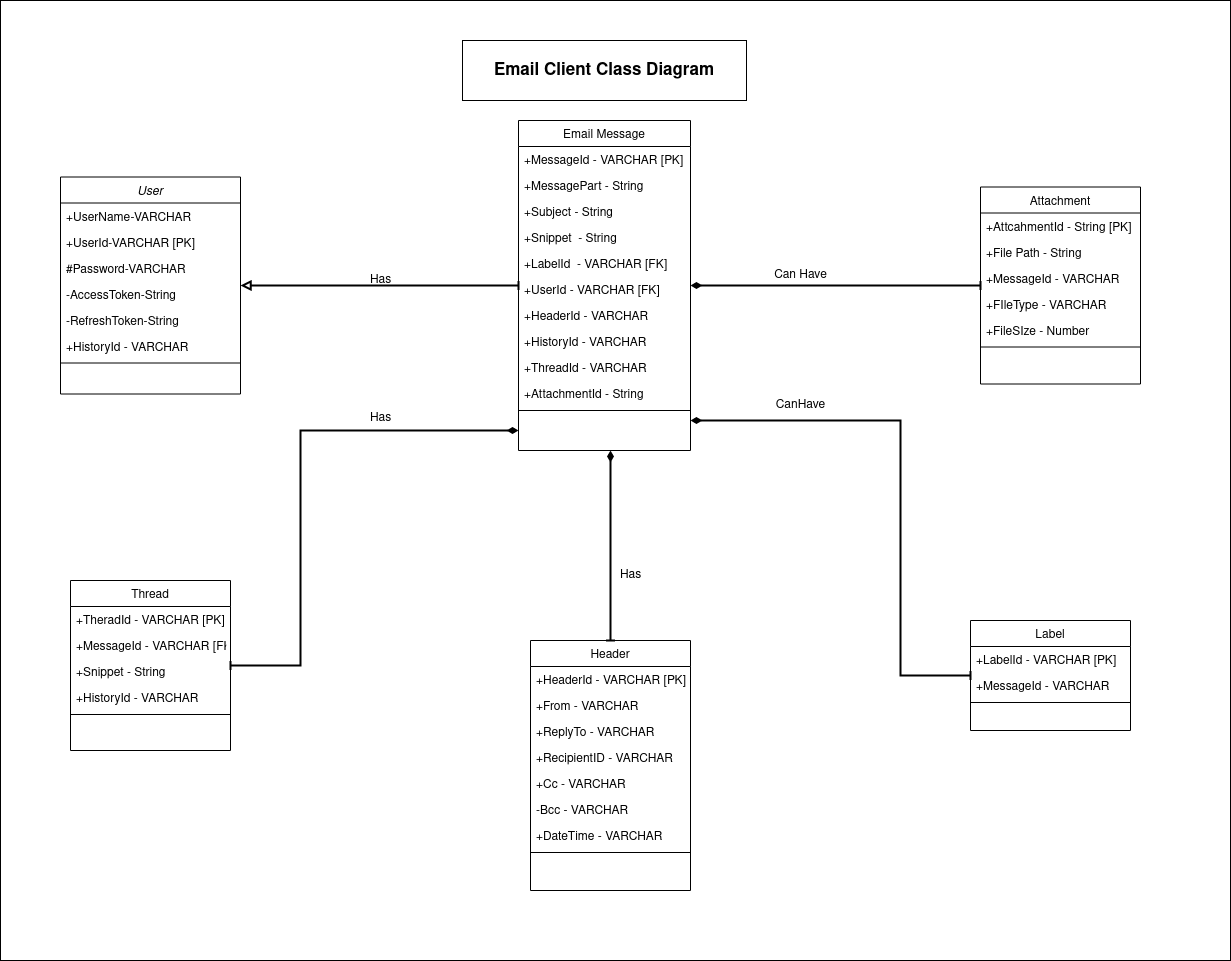

The diagram above was exported from draw.io. Its source (the exported page's mxGraphModel, read from the mxfile embedded in the PNG):
<mxGraphModel dx="2422" dy="1982" grid="1" gridSize="10" guides="1" tooltips="1" connect="1" arrows="1" fold="1" page="1" pageScale="1" pageWidth="827" pageHeight="1169" math="0" shadow="0">
  <root>
    <mxCell id="WIyWlLk6GJQsqaUBKTNV-0" />
    <mxCell id="WIyWlLk6GJQsqaUBKTNV-1" parent="WIyWlLk6GJQsqaUBKTNV-0" />
    <mxCell id="D0mYhoHgZaaeL3q6H-CT-49" value="" style="rounded=0;whiteSpace=wrap;html=1;" vertex="1" parent="WIyWlLk6GJQsqaUBKTNV-1">
      <mxGeometry x="-170" y="-50" width="1230" height="960" as="geometry" />
    </mxCell>
    <mxCell id="D0mYhoHgZaaeL3q6H-CT-37" value="" style="edgeStyle=orthogonalEdgeStyle;rounded=0;orthogonalLoop=1;jettySize=auto;html=1;endArrow=baseDash;endFill=0;startArrow=block;startFill=0;strokeWidth=2;" edge="1" parent="WIyWlLk6GJQsqaUBKTNV-1" source="zkfFHV4jXpPFQw0GAbJ--0" target="zkfFHV4jXpPFQw0GAbJ--17">
      <mxGeometry relative="1" as="geometry">
        <mxPoint x="310" y="180" as="targetPoint" />
      </mxGeometry>
    </mxCell>
    <mxCell id="zkfFHV4jXpPFQw0GAbJ--0" value="User" style="swimlane;fontStyle=2;align=center;verticalAlign=top;childLayout=stackLayout;horizontal=1;startSize=26;horizontalStack=0;resizeParent=1;resizeLast=0;collapsible=1;marginBottom=0;rounded=0;shadow=0;strokeWidth=1;" parent="WIyWlLk6GJQsqaUBKTNV-1" vertex="1">
      <mxGeometry x="-110" y="126.5" width="180" height="217" as="geometry">
        <mxRectangle x="230" y="140" width="160" height="26" as="alternateBounds" />
      </mxGeometry>
    </mxCell>
    <mxCell id="D0mYhoHgZaaeL3q6H-CT-7" value="+UserName-VARCHAR" style="text;align=left;verticalAlign=top;spacingLeft=4;spacingRight=4;overflow=hidden;rotatable=0;points=[[0,0.5],[1,0.5]];portConstraint=eastwest;" vertex="1" parent="zkfFHV4jXpPFQw0GAbJ--0">
      <mxGeometry y="26" width="180" height="26" as="geometry" />
    </mxCell>
    <mxCell id="D0mYhoHgZaaeL3q6H-CT-8" value="+UserId-VARCHAR [PK]" style="text;align=left;verticalAlign=top;spacingLeft=4;spacingRight=4;overflow=hidden;rotatable=0;points=[[0,0.5],[1,0.5]];portConstraint=eastwest;" vertex="1" parent="zkfFHV4jXpPFQw0GAbJ--0">
      <mxGeometry y="52" width="180" height="26" as="geometry" />
    </mxCell>
    <mxCell id="D0mYhoHgZaaeL3q6H-CT-10" value="#Password-VARCHAR" style="text;align=left;verticalAlign=top;spacingLeft=4;spacingRight=4;overflow=hidden;rotatable=0;points=[[0,0.5],[1,0.5]];portConstraint=eastwest;" vertex="1" parent="zkfFHV4jXpPFQw0GAbJ--0">
      <mxGeometry y="78" width="180" height="26" as="geometry" />
    </mxCell>
    <mxCell id="zkfFHV4jXpPFQw0GAbJ--1" value="-AccessToken-String" style="text;align=left;verticalAlign=top;spacingLeft=4;spacingRight=4;overflow=hidden;rotatable=0;points=[[0,0.5],[1,0.5]];portConstraint=eastwest;" parent="zkfFHV4jXpPFQw0GAbJ--0" vertex="1">
      <mxGeometry y="104" width="180" height="26" as="geometry" />
    </mxCell>
    <mxCell id="D0mYhoHgZaaeL3q6H-CT-9" value="-RefreshToken-String" style="text;align=left;verticalAlign=top;spacingLeft=4;spacingRight=4;overflow=hidden;rotatable=0;points=[[0,0.5],[1,0.5]];portConstraint=eastwest;" vertex="1" parent="zkfFHV4jXpPFQw0GAbJ--0">
      <mxGeometry y="130" width="180" height="26" as="geometry" />
    </mxCell>
    <mxCell id="D0mYhoHgZaaeL3q6H-CT-11" value="+HistoryId - VARCHAR" style="text;align=left;verticalAlign=top;spacingLeft=4;spacingRight=4;overflow=hidden;rotatable=0;points=[[0,0.5],[1,0.5]];portConstraint=eastwest;" vertex="1" parent="zkfFHV4jXpPFQw0GAbJ--0">
      <mxGeometry y="156" width="180" height="26" as="geometry" />
    </mxCell>
    <mxCell id="zkfFHV4jXpPFQw0GAbJ--4" value="" style="line;html=1;strokeWidth=1;align=left;verticalAlign=middle;spacingTop=-1;spacingLeft=3;spacingRight=3;rotatable=0;labelPosition=right;points=[];portConstraint=eastwest;" parent="zkfFHV4jXpPFQw0GAbJ--0" vertex="1">
      <mxGeometry y="182" width="180" height="8" as="geometry" />
    </mxCell>
    <mxCell id="zkfFHV4jXpPFQw0GAbJ--6" value="Thread" style="swimlane;fontStyle=0;align=center;verticalAlign=top;childLayout=stackLayout;horizontal=1;startSize=26;horizontalStack=0;resizeParent=1;resizeLast=0;collapsible=1;marginBottom=0;rounded=0;shadow=0;strokeWidth=1;" parent="WIyWlLk6GJQsqaUBKTNV-1" vertex="1">
      <mxGeometry x="-100" y="530" width="160" height="170" as="geometry">
        <mxRectangle x="130" y="380" width="160" height="26" as="alternateBounds" />
      </mxGeometry>
    </mxCell>
    <mxCell id="D0mYhoHgZaaeL3q6H-CT-0" value="+TheradId - VARCHAR [PK]" style="text;align=left;verticalAlign=top;spacingLeft=4;spacingRight=4;overflow=hidden;rotatable=0;points=[[0,0.5],[1,0.5]];portConstraint=eastwest;" vertex="1" parent="zkfFHV4jXpPFQw0GAbJ--6">
      <mxGeometry y="26" width="160" height="26" as="geometry" />
    </mxCell>
    <mxCell id="D0mYhoHgZaaeL3q6H-CT-33" value="+MessageId - VARCHAR [FK]" style="text;align=left;verticalAlign=top;spacingLeft=4;spacingRight=4;overflow=hidden;rotatable=0;points=[[0,0.5],[1,0.5]];portConstraint=eastwest;" vertex="1" parent="zkfFHV4jXpPFQw0GAbJ--6">
      <mxGeometry y="52" width="160" height="26" as="geometry" />
    </mxCell>
    <mxCell id="D0mYhoHgZaaeL3q6H-CT-34" value="+Snippet - String" style="text;align=left;verticalAlign=top;spacingLeft=4;spacingRight=4;overflow=hidden;rotatable=0;points=[[0,0.5],[1,0.5]];portConstraint=eastwest;" vertex="1" parent="zkfFHV4jXpPFQw0GAbJ--6">
      <mxGeometry y="78" width="160" height="26" as="geometry" />
    </mxCell>
    <mxCell id="D0mYhoHgZaaeL3q6H-CT-35" value="+HistoryId - VARCHAR" style="text;align=left;verticalAlign=top;spacingLeft=4;spacingRight=4;overflow=hidden;rotatable=0;points=[[0,0.5],[1,0.5]];portConstraint=eastwest;" vertex="1" parent="zkfFHV4jXpPFQw0GAbJ--6">
      <mxGeometry y="104" width="160" height="26" as="geometry" />
    </mxCell>
    <mxCell id="zkfFHV4jXpPFQw0GAbJ--9" value="" style="line;html=1;strokeWidth=1;align=left;verticalAlign=middle;spacingTop=-1;spacingLeft=3;spacingRight=3;rotatable=0;labelPosition=right;points=[];portConstraint=eastwest;" parent="zkfFHV4jXpPFQw0GAbJ--6" vertex="1">
      <mxGeometry y="130" width="160" height="8" as="geometry" />
    </mxCell>
    <mxCell id="zkfFHV4jXpPFQw0GAbJ--13" value="Header" style="swimlane;fontStyle=0;align=center;verticalAlign=top;childLayout=stackLayout;horizontal=1;startSize=26;horizontalStack=0;resizeParent=1;resizeLast=0;collapsible=1;marginBottom=0;rounded=0;shadow=0;strokeWidth=1;" parent="WIyWlLk6GJQsqaUBKTNV-1" vertex="1">
      <mxGeometry x="360" y="590" width="160" height="250" as="geometry">
        <mxRectangle x="340" y="380" width="170" height="26" as="alternateBounds" />
      </mxGeometry>
    </mxCell>
    <mxCell id="zkfFHV4jXpPFQw0GAbJ--14" value="+HeaderId - VARCHAR [PK]" style="text;align=left;verticalAlign=top;spacingLeft=4;spacingRight=4;overflow=hidden;rotatable=0;points=[[0,0.5],[1,0.5]];portConstraint=eastwest;" parent="zkfFHV4jXpPFQw0GAbJ--13" vertex="1">
      <mxGeometry y="26" width="160" height="26" as="geometry" />
    </mxCell>
    <mxCell id="D0mYhoHgZaaeL3q6H-CT-27" value="+From - VARCHAR" style="text;align=left;verticalAlign=top;spacingLeft=4;spacingRight=4;overflow=hidden;rotatable=0;points=[[0,0.5],[1,0.5]];portConstraint=eastwest;" vertex="1" parent="zkfFHV4jXpPFQw0GAbJ--13">
      <mxGeometry y="52" width="160" height="26" as="geometry" />
    </mxCell>
    <mxCell id="D0mYhoHgZaaeL3q6H-CT-51" value="+ReplyTo - VARCHAR" style="text;align=left;verticalAlign=top;spacingLeft=4;spacingRight=4;overflow=hidden;rotatable=0;points=[[0,0.5],[1,0.5]];portConstraint=eastwest;" vertex="1" parent="zkfFHV4jXpPFQw0GAbJ--13">
      <mxGeometry y="78" width="160" height="26" as="geometry" />
    </mxCell>
    <mxCell id="D0mYhoHgZaaeL3q6H-CT-30" value="+RecipientID - VARCHAR" style="text;align=left;verticalAlign=top;spacingLeft=4;spacingRight=4;overflow=hidden;rotatable=0;points=[[0,0.5],[1,0.5]];portConstraint=eastwest;" vertex="1" parent="zkfFHV4jXpPFQw0GAbJ--13">
      <mxGeometry y="104" width="160" height="26" as="geometry" />
    </mxCell>
    <mxCell id="D0mYhoHgZaaeL3q6H-CT-29" value="+Cc - VARCHAR" style="text;align=left;verticalAlign=top;spacingLeft=4;spacingRight=4;overflow=hidden;rotatable=0;points=[[0,0.5],[1,0.5]];portConstraint=eastwest;" vertex="1" parent="zkfFHV4jXpPFQw0GAbJ--13">
      <mxGeometry y="130" width="160" height="26" as="geometry" />
    </mxCell>
    <mxCell id="D0mYhoHgZaaeL3q6H-CT-31" value="-Bcc - VARCHAR" style="text;align=left;verticalAlign=top;spacingLeft=4;spacingRight=4;overflow=hidden;rotatable=0;points=[[0,0.5],[1,0.5]];portConstraint=eastwest;" vertex="1" parent="zkfFHV4jXpPFQw0GAbJ--13">
      <mxGeometry y="156" width="160" height="26" as="geometry" />
    </mxCell>
    <mxCell id="D0mYhoHgZaaeL3q6H-CT-28" value="+DateTime - VARCHAR" style="text;align=left;verticalAlign=top;spacingLeft=4;spacingRight=4;overflow=hidden;rotatable=0;points=[[0,0.5],[1,0.5]];portConstraint=eastwest;" vertex="1" parent="zkfFHV4jXpPFQw0GAbJ--13">
      <mxGeometry y="182" width="160" height="26" as="geometry" />
    </mxCell>
    <mxCell id="zkfFHV4jXpPFQw0GAbJ--15" value="" style="line;html=1;strokeWidth=1;align=left;verticalAlign=middle;spacingTop=-1;spacingLeft=3;spacingRight=3;rotatable=0;labelPosition=right;points=[];portConstraint=eastwest;" parent="zkfFHV4jXpPFQw0GAbJ--13" vertex="1">
      <mxGeometry y="208" width="160" height="8" as="geometry" />
    </mxCell>
    <mxCell id="zkfFHV4jXpPFQw0GAbJ--17" value="Email Message" style="swimlane;fontStyle=0;align=center;verticalAlign=top;childLayout=stackLayout;horizontal=1;startSize=26;horizontalStack=0;resizeParent=1;resizeLast=0;collapsible=1;marginBottom=0;rounded=0;shadow=0;strokeWidth=1;" parent="WIyWlLk6GJQsqaUBKTNV-1" vertex="1">
      <mxGeometry x="348" y="70" width="172" height="330" as="geometry">
        <mxRectangle x="550" y="140" width="160" height="26" as="alternateBounds" />
      </mxGeometry>
    </mxCell>
    <mxCell id="zkfFHV4jXpPFQw0GAbJ--18" value="+MessageId - VARCHAR [PK]" style="text;align=left;verticalAlign=top;spacingLeft=4;spacingRight=4;overflow=hidden;rotatable=0;points=[[0,0.5],[1,0.5]];portConstraint=eastwest;" parent="zkfFHV4jXpPFQw0GAbJ--17" vertex="1">
      <mxGeometry y="26" width="172" height="26" as="geometry" />
    </mxCell>
    <mxCell id="D0mYhoHgZaaeL3q6H-CT-12" value="+MessagePart - String" style="text;align=left;verticalAlign=top;spacingLeft=4;spacingRight=4;overflow=hidden;rotatable=0;points=[[0,0.5],[1,0.5]];portConstraint=eastwest;" vertex="1" parent="zkfFHV4jXpPFQw0GAbJ--17">
      <mxGeometry y="52" width="172" height="26" as="geometry" />
    </mxCell>
    <mxCell id="D0mYhoHgZaaeL3q6H-CT-13" value="+Subject - String" style="text;align=left;verticalAlign=top;spacingLeft=4;spacingRight=4;overflow=hidden;rotatable=0;points=[[0,0.5],[1,0.5]];portConstraint=eastwest;" vertex="1" parent="zkfFHV4jXpPFQw0GAbJ--17">
      <mxGeometry y="78" width="172" height="26" as="geometry" />
    </mxCell>
    <mxCell id="D0mYhoHgZaaeL3q6H-CT-14" value="+Snippet  - String            &#10;" style="text;align=left;verticalAlign=top;spacingLeft=4;spacingRight=4;overflow=hidden;rotatable=0;points=[[0,0.5],[1,0.5]];portConstraint=eastwest;" vertex="1" parent="zkfFHV4jXpPFQw0GAbJ--17">
      <mxGeometry y="104" width="172" height="26" as="geometry" />
    </mxCell>
    <mxCell id="D0mYhoHgZaaeL3q6H-CT-15" value="+LabelId  - VARCHAR [FK]" style="text;align=left;verticalAlign=top;spacingLeft=4;spacingRight=4;overflow=hidden;rotatable=0;points=[[0,0.5],[1,0.5]];portConstraint=eastwest;" vertex="1" parent="zkfFHV4jXpPFQw0GAbJ--17">
      <mxGeometry y="130" width="172" height="26" as="geometry" />
    </mxCell>
    <mxCell id="D0mYhoHgZaaeL3q6H-CT-17" value="+UserId - VARCHAR [FK]" style="text;align=left;verticalAlign=top;spacingLeft=4;spacingRight=4;overflow=hidden;rotatable=0;points=[[0,0.5],[1,0.5]];portConstraint=eastwest;" vertex="1" parent="zkfFHV4jXpPFQw0GAbJ--17">
      <mxGeometry y="156" width="172" height="26" as="geometry" />
    </mxCell>
    <mxCell id="D0mYhoHgZaaeL3q6H-CT-16" value="+HeaderId - VARCHAR" style="text;align=left;verticalAlign=top;spacingLeft=4;spacingRight=4;overflow=hidden;rotatable=0;points=[[0,0.5],[1,0.5]];portConstraint=eastwest;" vertex="1" parent="zkfFHV4jXpPFQw0GAbJ--17">
      <mxGeometry y="182" width="172" height="26" as="geometry" />
    </mxCell>
    <mxCell id="D0mYhoHgZaaeL3q6H-CT-18" value="+HistoryId - VARCHAR" style="text;align=left;verticalAlign=top;spacingLeft=4;spacingRight=4;overflow=hidden;rotatable=0;points=[[0,0.5],[1,0.5]];portConstraint=eastwest;" vertex="1" parent="zkfFHV4jXpPFQw0GAbJ--17">
      <mxGeometry y="208" width="172" height="26" as="geometry" />
    </mxCell>
    <mxCell id="D0mYhoHgZaaeL3q6H-CT-19" value="+ThreadId - VARCHAR" style="text;align=left;verticalAlign=top;spacingLeft=4;spacingRight=4;overflow=hidden;rotatable=0;points=[[0,0.5],[1,0.5]];portConstraint=eastwest;" vertex="1" parent="zkfFHV4jXpPFQw0GAbJ--17">
      <mxGeometry y="234" width="172" height="26" as="geometry" />
    </mxCell>
    <mxCell id="D0mYhoHgZaaeL3q6H-CT-20" value="+AttachmentId - String" style="text;align=left;verticalAlign=top;spacingLeft=4;spacingRight=4;overflow=hidden;rotatable=0;points=[[0,0.5],[1,0.5]];portConstraint=eastwest;" vertex="1" parent="zkfFHV4jXpPFQw0GAbJ--17">
      <mxGeometry y="260" width="172" height="26" as="geometry" />
    </mxCell>
    <mxCell id="zkfFHV4jXpPFQw0GAbJ--23" value="" style="line;html=1;strokeWidth=1;align=left;verticalAlign=middle;spacingTop=-1;spacingLeft=3;spacingRight=3;rotatable=0;labelPosition=right;points=[];portConstraint=eastwest;" parent="zkfFHV4jXpPFQw0GAbJ--17" vertex="1">
      <mxGeometry y="286" width="172" height="8" as="geometry" />
    </mxCell>
    <mxCell id="D0mYhoHgZaaeL3q6H-CT-1" value="Label" style="swimlane;fontStyle=0;align=center;verticalAlign=top;childLayout=stackLayout;horizontal=1;startSize=26;horizontalStack=0;resizeParent=1;resizeLast=0;collapsible=1;marginBottom=0;rounded=0;shadow=0;strokeWidth=1;" vertex="1" parent="WIyWlLk6GJQsqaUBKTNV-1">
      <mxGeometry x="800" y="570" width="160" height="110" as="geometry">
        <mxRectangle x="340" y="380" width="170" height="26" as="alternateBounds" />
      </mxGeometry>
    </mxCell>
    <mxCell id="D0mYhoHgZaaeL3q6H-CT-2" value="+LabelId - VARCHAR [PK]" style="text;align=left;verticalAlign=top;spacingLeft=4;spacingRight=4;overflow=hidden;rotatable=0;points=[[0,0.5],[1,0.5]];portConstraint=eastwest;" vertex="1" parent="D0mYhoHgZaaeL3q6H-CT-1">
      <mxGeometry y="26" width="160" height="26" as="geometry" />
    </mxCell>
    <mxCell id="D0mYhoHgZaaeL3q6H-CT-32" value="+MessageId - VARCHAR" style="text;align=left;verticalAlign=top;spacingLeft=4;spacingRight=4;overflow=hidden;rotatable=0;points=[[0,0.5],[1,0.5]];portConstraint=eastwest;" vertex="1" parent="D0mYhoHgZaaeL3q6H-CT-1">
      <mxGeometry y="52" width="160" height="26" as="geometry" />
    </mxCell>
    <mxCell id="D0mYhoHgZaaeL3q6H-CT-3" value="" style="line;html=1;strokeWidth=1;align=left;verticalAlign=middle;spacingTop=-1;spacingLeft=3;spacingRight=3;rotatable=0;labelPosition=right;points=[];portConstraint=eastwest;" vertex="1" parent="D0mYhoHgZaaeL3q6H-CT-1">
      <mxGeometry y="78" width="160" height="8" as="geometry" />
    </mxCell>
    <mxCell id="D0mYhoHgZaaeL3q6H-CT-4" value="Attachment" style="swimlane;fontStyle=0;align=center;verticalAlign=top;childLayout=stackLayout;horizontal=1;startSize=26;horizontalStack=0;resizeParent=1;resizeLast=0;collapsible=1;marginBottom=0;rounded=0;shadow=0;strokeWidth=1;" vertex="1" parent="WIyWlLk6GJQsqaUBKTNV-1">
      <mxGeometry x="810" y="136.5" width="160" height="197" as="geometry">
        <mxRectangle x="340" y="380" width="170" height="26" as="alternateBounds" />
      </mxGeometry>
    </mxCell>
    <mxCell id="D0mYhoHgZaaeL3q6H-CT-5" value="+AttcahmentId - String [PK]" style="text;align=left;verticalAlign=top;spacingLeft=4;spacingRight=4;overflow=hidden;rotatable=0;points=[[0,0.5],[1,0.5]];portConstraint=eastwest;" vertex="1" parent="D0mYhoHgZaaeL3q6H-CT-4">
      <mxGeometry y="26" width="160" height="26" as="geometry" />
    </mxCell>
    <mxCell id="D0mYhoHgZaaeL3q6H-CT-23" value="+File Path - String" style="text;align=left;verticalAlign=top;spacingLeft=4;spacingRight=4;overflow=hidden;rotatable=0;points=[[0,0.5],[1,0.5]];portConstraint=eastwest;" vertex="1" parent="D0mYhoHgZaaeL3q6H-CT-4">
      <mxGeometry y="52" width="160" height="26" as="geometry" />
    </mxCell>
    <mxCell id="D0mYhoHgZaaeL3q6H-CT-26" value="+MessageId - VARCHAR" style="text;align=left;verticalAlign=top;spacingLeft=4;spacingRight=4;overflow=hidden;rotatable=0;points=[[0,0.5],[1,0.5]];portConstraint=eastwest;" vertex="1" parent="D0mYhoHgZaaeL3q6H-CT-4">
      <mxGeometry y="78" width="160" height="26" as="geometry" />
    </mxCell>
    <mxCell id="D0mYhoHgZaaeL3q6H-CT-25" value="+FIleType - VARCHAR" style="text;align=left;verticalAlign=top;spacingLeft=4;spacingRight=4;overflow=hidden;rotatable=0;points=[[0,0.5],[1,0.5]];portConstraint=eastwest;" vertex="1" parent="D0mYhoHgZaaeL3q6H-CT-4">
      <mxGeometry y="104" width="160" height="26" as="geometry" />
    </mxCell>
    <mxCell id="D0mYhoHgZaaeL3q6H-CT-24" value="+FileSIze - Number" style="text;align=left;verticalAlign=top;spacingLeft=4;spacingRight=4;overflow=hidden;rotatable=0;points=[[0,0.5],[1,0.5]];portConstraint=eastwest;" vertex="1" parent="D0mYhoHgZaaeL3q6H-CT-4">
      <mxGeometry y="130" width="160" height="26" as="geometry" />
    </mxCell>
    <mxCell id="D0mYhoHgZaaeL3q6H-CT-6" value="" style="line;html=1;strokeWidth=1;align=left;verticalAlign=middle;spacingTop=-1;spacingLeft=3;spacingRight=3;rotatable=0;labelPosition=right;points=[];portConstraint=eastwest;" vertex="1" parent="D0mYhoHgZaaeL3q6H-CT-4">
      <mxGeometry y="156" width="160" height="8" as="geometry" />
    </mxCell>
    <mxCell id="D0mYhoHgZaaeL3q6H-CT-38" value="" style="edgeStyle=orthogonalEdgeStyle;rounded=0;orthogonalLoop=1;jettySize=auto;html=1;endArrow=baseDash;endFill=0;startArrow=diamondThin;startFill=1;strokeWidth=2;" edge="1" parent="WIyWlLk6GJQsqaUBKTNV-1" source="zkfFHV4jXpPFQw0GAbJ--17" target="D0mYhoHgZaaeL3q6H-CT-4">
      <mxGeometry relative="1" as="geometry">
        <mxPoint x="520" y="207" as="sourcePoint" />
        <mxPoint x="668" y="270" as="targetPoint" />
      </mxGeometry>
    </mxCell>
    <mxCell id="D0mYhoHgZaaeL3q6H-CT-39" value="" style="edgeStyle=orthogonalEdgeStyle;rounded=0;orthogonalLoop=1;jettySize=auto;html=1;endArrow=baseDash;endFill=0;startArrow=diamondThin;startFill=1;strokeWidth=2;" edge="1" parent="WIyWlLk6GJQsqaUBKTNV-1" source="zkfFHV4jXpPFQw0GAbJ--17" target="zkfFHV4jXpPFQw0GAbJ--6">
      <mxGeometry relative="1" as="geometry">
        <mxPoint x="530" y="253" as="sourcePoint" />
        <mxPoint x="690" y="180" as="targetPoint" />
        <Array as="points">
          <mxPoint x="130" y="380" />
        </Array>
      </mxGeometry>
    </mxCell>
    <mxCell id="D0mYhoHgZaaeL3q6H-CT-40" value="" style="edgeStyle=orthogonalEdgeStyle;rounded=0;orthogonalLoop=1;jettySize=auto;html=1;endArrow=baseDash;endFill=0;startArrow=diamondThin;startFill=1;strokeWidth=2;" edge="1" parent="WIyWlLk6GJQsqaUBKTNV-1" source="zkfFHV4jXpPFQw0GAbJ--17" target="zkfFHV4jXpPFQw0GAbJ--13">
      <mxGeometry relative="1" as="geometry">
        <mxPoint x="358" y="390" as="sourcePoint" />
        <mxPoint x="140" y="600" as="targetPoint" />
        <Array as="points">
          <mxPoint x="440" y="560" />
          <mxPoint x="440" y="560" />
        </Array>
      </mxGeometry>
    </mxCell>
    <mxCell id="D0mYhoHgZaaeL3q6H-CT-42" value="" style="edgeStyle=orthogonalEdgeStyle;rounded=0;orthogonalLoop=1;jettySize=auto;html=1;endArrow=baseDash;endFill=0;startArrow=diamondThin;startFill=1;strokeWidth=2;" edge="1" parent="WIyWlLk6GJQsqaUBKTNV-1" source="zkfFHV4jXpPFQw0GAbJ--17" target="D0mYhoHgZaaeL3q6H-CT-1">
      <mxGeometry relative="1" as="geometry">
        <mxPoint x="358" y="390" as="sourcePoint" />
        <mxPoint x="70" y="625" as="targetPoint" />
        <Array as="points">
          <mxPoint x="730" y="370" />
          <mxPoint x="730" y="625" />
        </Array>
      </mxGeometry>
    </mxCell>
    <mxCell id="D0mYhoHgZaaeL3q6H-CT-43" value="Has" style="text;html=1;align=center;verticalAlign=middle;resizable=0;points=[];autosize=1;strokeColor=none;fillColor=none;" vertex="1" parent="WIyWlLk6GJQsqaUBKTNV-1">
      <mxGeometry x="190" y="215" width="40" height="30" as="geometry" />
    </mxCell>
    <mxCell id="D0mYhoHgZaaeL3q6H-CT-44" value="Can Have" style="text;html=1;align=center;verticalAlign=middle;resizable=0;points=[];autosize=1;strokeColor=none;fillColor=none;" vertex="1" parent="WIyWlLk6GJQsqaUBKTNV-1">
      <mxGeometry x="590" y="210" width="80" height="30" as="geometry" />
    </mxCell>
    <mxCell id="D0mYhoHgZaaeL3q6H-CT-45" value="Has" style="text;html=1;align=center;verticalAlign=middle;resizable=0;points=[];autosize=1;strokeColor=none;fillColor=none;" vertex="1" parent="WIyWlLk6GJQsqaUBKTNV-1">
      <mxGeometry x="190" y="353" width="40" height="30" as="geometry" />
    </mxCell>
    <mxCell id="D0mYhoHgZaaeL3q6H-CT-46" value="Has" style="text;html=1;align=center;verticalAlign=middle;resizable=0;points=[];autosize=1;strokeColor=none;fillColor=none;" vertex="1" parent="WIyWlLk6GJQsqaUBKTNV-1">
      <mxGeometry x="440" y="510" width="40" height="30" as="geometry" />
    </mxCell>
    <mxCell id="D0mYhoHgZaaeL3q6H-CT-47" value="CanHave" style="text;html=1;align=center;verticalAlign=middle;resizable=0;points=[];autosize=1;strokeColor=none;fillColor=none;" vertex="1" parent="WIyWlLk6GJQsqaUBKTNV-1">
      <mxGeometry x="595" y="340" width="70" height="30" as="geometry" />
    </mxCell>
    <mxCell id="D0mYhoHgZaaeL3q6H-CT-48" value="&lt;font style=&quot;font-size: 17px;&quot;&gt;&lt;b&gt;Email Client Class Diagram&lt;/b&gt;&lt;/font&gt;" style="rounded=0;whiteSpace=wrap;html=1;" vertex="1" parent="WIyWlLk6GJQsqaUBKTNV-1">
      <mxGeometry x="292" y="-10" width="284" height="60" as="geometry" />
    </mxCell>
  </root>
</mxGraphModel>